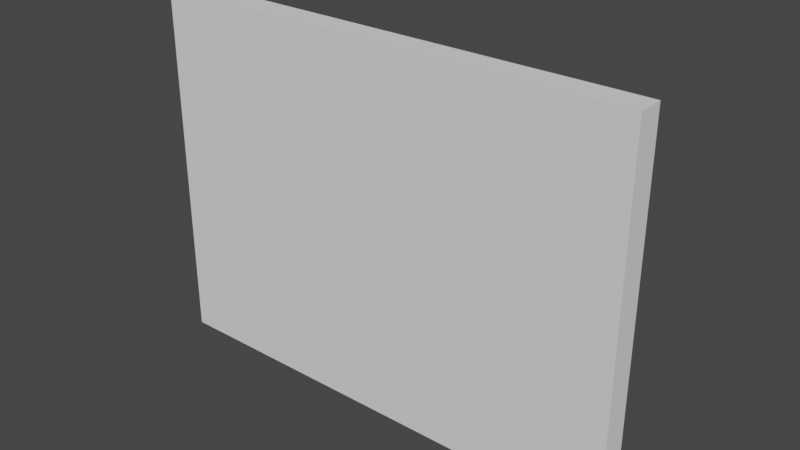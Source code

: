 # Source: fuente-contenedor.blend  (saved by Blender 2.91.10; exported with 4.5.12 LTS)
import bpy
from mathutils import Matrix  # noqa: F401  (used for matrix-valued properties, if any)

bpy.ops.wm.read_factory_settings(use_empty=True)
scene = bpy.context.scene
scene.name = 'Scene'

# ---- collections
col_collection = bpy.data.collections.new('Collection'); scene.collection.children.link(col_collection)

# ---- world
world_world = bpy.data.worlds.new('World'); scene.world = world_world
world_world.use_nodes = True; world_world.node_tree.nodes.clear()
_N = world_world.node_tree.nodes; _L = world_world.node_tree.links
n0 = _N.new('ShaderNodeOutputWorld'); n0.name = 'World Output'; n0.location = (300, 300)
n1 = _N.new('ShaderNodeBackground'); n1.name = 'Background'; n1.location = (10, 300)
n1.inputs[0].default_value = (0.05088, 0.05088, 0.05088, 1.0)
_L.new(n1.outputs[0], n0.inputs[0])
n0.is_active_output = True
world_world.color = (0.05088, 0.05088, 0.05088)
world_world.use_sun_shadow = False
world_world.sun_shadow_jitter_overblur = 0.0

# ---- meshes
me_cube_001 = bpy.data.meshes.new('Cube.001')
me_cube_001.from_pydata([(-2.992, -0.1081, -2.225), (-2.992, -0.1081, 2.225), (-2.992, 0.2112, -2.225), (-2.992, 0.2112, 2.225), (2.992, -0.1081, -2.225), (2.992, -0.1081, 2.225), (2.992, 0.2112, -2.225), (2.992, 0.2112, 2.225), (0.0, 0.4288, -1.537), (0.2999, 0.4288, -1.508), (0.5882, 0.4288, -1.42), (0.8539, 0.4288, -1.278), (1.087, 0.4288, -1.087), (1.278, 0.4288, -0.8539), (1.42, 0.4288, -0.5882), (1.508, 0.4288, -0.2999), (1.537, 0.4288, -1.094e-07), (1.508, 0.4288, 0.2999), (1.42, 0.4288, 0.5882), (1.278, 0.4288, 0.8539), (1.087, 0.4288, 1.087), (0.8539, 0.4288, 1.278), (0.5882, 0.4288, 1.42), (0.2999, 0.4288, 1.508), (-5.008e-07, 0.4288, 1.537), (-0.2999, 0.4288, 1.508), (-0.5882, 0.4288, 1.42), (-0.8539, 0.4288, 1.278), (-1.087, 0.4288, 1.087), (-1.278, 0.4288, 0.8539), (-1.42, 0.4288, 0.5882), (-1.508, 0.4288, 0.2999), (-1.537, 0.4288, -1.478e-06), (-1.508, 0.4288, -0.2999), (-1.42, 0.4288, -0.5882), (-1.278, 0.4288, -0.8539), (-1.087, 0.4288, -1.087), (-0.8539, 0.4288, -1.278), (-0.5882, 0.4288, -1.42), (-0.2999, 0.4288, -1.508), (0.0, 0.1974, -1.8), (0.0, 0.8385, -1.8), (0.3512, 0.1974, -1.765), (0.3512, 0.8385, -1.765), (0.6888, 0.1974, -1.663), (0.6888, 0.8385, -1.663), (1.0, 0.1974, -1.497), (1.0, 0.8385, -1.497), (1.273, 0.1974, -1.273), (1.273, 0.8385, -1.273), (1.497, 0.1974, -1.0), (1.497, 0.8385, -1.0), (1.663, 0.1974, -0.6888), (1.663, 0.8385, -0.6888), (1.765, 0.1974, -0.3512), (1.765, 0.8385, -0.3512), (1.8, 0.1974, -1.12e-07), (1.8, 0.8385, -1.597e-07), (1.765, 0.1974, 0.3512), (1.765, 0.8385, 0.3512), (1.663, 0.1974, 0.6888), (1.663, 0.8385, 0.6888), (1.497, 0.1974, 1.0), (1.497, 0.8385, 1.0), (1.273, 0.1974, 1.273), (1.273, 0.8385, 1.273), (1.0, 0.1974, 1.497), (1.0, 0.8385, 1.497), (0.6888, 0.1974, 1.663), (0.6888, 0.8385, 1.663), (0.3512, 0.1974, 1.765), (0.3512, 0.8385, 1.765), (-5.865e-07, 0.1974, 1.8), (-5.865e-07, 0.8385, 1.8), (-0.3512, 0.1974, 1.765), (-0.3512, 0.8385, 1.765), (-0.6888, 0.1974, 1.663), (-0.6888, 0.8385, 1.663), (-1.0, 0.1974, 1.497), (-1.0, 0.8385, 1.497), (-1.273, 0.1974, 1.273), (-1.273, 0.8385, 1.273), (-1.497, 0.1974, 1.0), (-1.497, 0.8385, 1.0), (-1.663, 0.1974, 0.6888), (-1.663, 0.8385, 0.6888), (-1.765, 0.1974, 0.3512), (-1.765, 0.8385, 0.3512), (-1.8, 0.1974, -1.714e-06), (-1.8, 0.8385, -1.762e-06), (-1.765, 0.1974, -0.3512), (-1.765, 0.8385, -0.3512), (-1.663, 0.1974, -0.6888), (-1.663, 0.8385, -0.6888), (-1.497, 0.1974, -1.0), (-1.497, 0.8385, -1.0), (-1.273, 0.1974, -1.273), (-1.273, 0.8385, -1.273), (-1.0, 0.1974, -1.497), (-1.0, 0.8385, -1.497), (-0.6888, 0.1974, -1.663), (-0.6888, 0.8385, -1.663), (-0.3512, 0.1974, -1.765), (-0.3512, 0.8385, -1.765), (-0.5882, 0.8385, 1.42), (0.0, 0.8385, -1.537), (0.2999, 0.8385, -1.508), (-0.8539, 0.8385, 1.278), (0.5882, 0.8385, -1.42), (-1.087, 0.8385, 1.087), (0.8539, 0.8385, -1.278), (-1.278, 0.8385, 0.8539), (-0.5882, 0.8385, -1.42), (-0.2999, 0.8385, -1.508), (1.087, 0.8385, -1.087), (-1.42, 0.8385, 0.5882), (1.278, 0.8385, -0.8539), (-1.508, 0.8385, 0.2999), (-1.537, 0.8385, -1.508e-06), (1.42, 0.8385, -0.5882), (-1.508, 0.8385, -0.2999), (1.508, 0.8385, -0.2999), (1.537, 0.8385, -1.399e-07), (-1.42, 0.8385, -0.5882), (-1.278, 0.8385, -0.8539), (-1.087, 0.8385, -1.087), (-0.8539, 0.8385, -1.278), (1.508, 0.8385, 0.2999), (1.42, 0.8385, 0.5882), (1.278, 0.8385, 0.8539), (1.087, 0.8385, 1.087), (-0.2999, 0.8385, 1.508), (-5.008e-07, 0.8385, 1.537), (0.8539, 0.8385, 1.278), (0.2999, 0.8385, 1.508), (0.5882, 0.8385, 1.42)], [], [(0, 1, 3, 2), (2, 3, 7, 6), (6, 7, 5, 4), (4, 5, 1, 0), (2, 6, 4, 0), (7, 3, 1, 5), (40, 41, 43, 42), (42, 43, 45, 44), (44, 45, 47, 46), (46, 47, 49, 48), (48, 49, 51, 50), (50, 51, 53, 52), (52, 53, 55, 54), (54, 55, 57, 56), (56, 57, 59, 58), (58, 59, 61, 60), (60, 61, 63, 62), (62, 63, 65, 64), (64, 65, 67, 66), (66, 67, 69, 68), (68, 69, 71, 70), (70, 71, 73, 72), (72, 73, 75, 74), (74, 75, 77, 76), (76, 77, 79, 78), (78, 79, 81, 80), (80, 81, 83, 82), (82, 83, 85, 84), (84, 85, 87, 86), (86, 87, 89, 88), (88, 89, 91, 90), (90, 91, 93, 92), (92, 93, 95, 94), (94, 95, 97, 96), (96, 97, 99, 98), (98, 99, 101, 100), (100, 101, 103, 102), (102, 103, 41, 40), (40, 42, 44, 46, 48, 50, 52, 54, 56, 58, 60, 62, 64, 66, 68, 70, 72, 74, 76, 78, 80, 82, 84, 86, 88, 90, 92, 94, 96, 98, 100, 102), (105, 8, 9, 106), (106, 9, 10, 108), (108, 10, 11, 110), (110, 11, 12, 114), (12, 13, 116, 114), (13, 14, 119, 116), (14, 15, 121, 119), (15, 16, 122, 121), (16, 17, 127, 122), (17, 18, 128, 127), (18, 19, 129, 128), (19, 20, 130, 129), (20, 21, 133, 130), (21, 22, 135, 133), (22, 23, 134, 135), (23, 24, 132, 134), (24, 25, 131, 132), (25, 26, 104, 131), (26, 27, 107, 104), (27, 28, 109, 107), (109, 28, 29, 111), (111, 29, 30, 115), (115, 30, 31, 117), (117, 31, 32, 118), (118, 32, 33, 120), (120, 33, 34, 123), (123, 34, 35, 124), (124, 35, 36, 125), (125, 36, 37, 126), (126, 37, 38, 112), (112, 38, 39, 113), (113, 39, 8, 105), (15, 14, 13, 12, 11, 10, 9, 8, 39, 38, 37, 36, 35, 34, 33, 32, 31, 30, 29, 28, 27, 26, 25, 24, 23, 22, 21, 20, 19, 18, 17, 16), (115, 85, 83, 81, 79, 77, 75, 73, 71, 69, 67, 65, 63, 61, 59, 57, 55, 53, 51, 49, 47, 45, 43, 41, 103, 101, 99, 97, 95, 93, 123, 124, 125, 126, 112, 113, 105, 106, 108, 110, 114, 116, 119, 121, 122, 127, 128, 129, 130, 133, 135, 134, 132, 131, 104, 107, 109, 111), (123, 93, 91, 89, 87, 85, 115, 117, 118, 120)])
_uv = me_cube_001.uv_layers.new(name='UVMap')
_uv.uv.foreach_set('vector', [0.375, 0.0, 0.625, 0.0, 0.625, 0.25, 0.375, 0.25, 0.375, 0.25, 0.625, 0.25, 0.625, 0.5, 0.375, 0.5, 0.375, 0.5, 0.625, 0.5, 0.625, 0.75, 0.375, 0.75, 0.375, 0.75, 0.625, 0.75, 0.625, 1.0, 0.375, 1.0, 0.125, 0.5, 0.375, 0.5, 0.375, 0.75, 0.125, 0.75, 0.625, 0.5, 0.875, 0.5, 0.875, 0.75, 0.625, 0.75, 1.0, 0.5, 1.0, 1.0, 0.9688, 1.0, 0.9688, 0.5, 0.9688, 0.5, 0.9688, 1.0, 0.9375, 1.0, 0.9375, 0.5, 0.9375, 0.5, 0.9375, 1.0, 0.9062, 1.0, 0.9062, 0.5, 0.9062, 0.5, 0.9062, 1.0, 0.875, 1.0, 0.875, 0.5, 0.875, 0.5, 0.875, 1.0, 0.8438, 1.0, 0.8438, 0.5, 0.8438, 0.5, 0.8438, 1.0, 0.8125, 1.0, 0.8125, 0.5, 0.8125, 0.5, 0.8125, 1.0, 0.7812, 1.0, 0.7812, 0.5, 0.7812, 0.5, 0.7812, 1.0, 0.75, 1.0, 0.75, 0.5, 0.75, 0.5, 0.75, 1.0, 0.7188, 1.0, 0.7188, 0.5, 0.7188, 0.5, 0.7188, 1.0, 0.6875, 1.0, 0.6875, 0.5, 0.6875, 0.5, 0.6875, 1.0, 0.6562, 1.0, 0.6562, 0.5, 0.6562, 0.5, 0.6562, 1.0, 0.625, 1.0, 0.625, 0.5, 0.625, 0.5, 0.625, 1.0, 0.5938, 1.0, 0.5938, 0.5, 0.5938, 0.5, 0.5938, 1.0, 0.5625, 1.0, 0.5625, 0.5, 0.5625, 0.5, 0.5625, 1.0, 0.5312, 1.0, 0.5312, 0.5, 0.5312, 0.5, 0.5312, 1.0, 0.5, 1.0, 0.5, 0.5, 0.5, 0.5, 0.5, 1.0, 0.4688, 1.0, 0.4688, 0.5, 0.4688, 0.5, 0.4688, 1.0, 0.4375, 1.0, 0.4375, 0.5, 0.4375, 0.5, 0.4375, 1.0, 0.4062, 1.0, 0.4062, 0.5, 0.4062, 0.5, 0.4062, 1.0, 0.375, 1.0, 0.375, 0.5, 0.375, 0.5, 0.375, 1.0, 0.3438, 1.0, 0.3438, 0.5, 0.3438, 0.5, 0.3438, 1.0, 0.3125, 1.0, 0.3125, 0.5, 0.3125, 0.5, 0.3125, 1.0, 0.2812, 1.0, 0.2812, 0.5, 0.2812, 0.5, 0.2812, 1.0, 0.25, 1.0, 0.25, 0.5, 0.25, 0.5, 0.25, 1.0, 0.2188, 1.0, 0.2188, 0.5, 0.2188, 0.5, 0.2188, 1.0, 0.1875, 1.0, 0.1875, 0.5, 0.1875, 0.5, 0.1875, 1.0, 0.1562, 1.0, 0.1562, 0.5, 0.1562, 0.5, 0.1562, 1.0, 0.125, 1.0, 0.125, 0.5, 0.125, 0.5, 0.125, 1.0, 0.09375, 1.0, 0.09375, 0.5, 0.09375, 0.5, 0.09375, 1.0, 0.0625, 1.0, 0.0625, 0.5, 0.0625, 0.5, 0.0625, 1.0, 0.03125, 1.0, 0.03125, 0.5, 0.03125, 0.5, 0.03125, 1.0, 0.0, 1.0, 0.0, 0.5, 0.75, 0.49, 0.7968, 0.4854, 0.8418, 0.4717, 0.8833, 0.4496, 0.9197, 0.4197, 0.9496, 0.3833, 0.9717, 0.3418, 0.9854, 0.2968, 0.99, 0.25, 0.9854, 0.2032, 0.9717, 0.1582, 0.9496, 0.1167, 0.9197, 0.08029, 0.8833, 0.05045, 0.8418, 0.02827, 0.7968, 0.01461, 0.75, 0.01, 0.7032, 0.01461, 0.6582, 0.02827, 0.6167, 0.05045, 0.5803, 0.08029, 0.5504, 0.1167, 0.5283, 0.1582, 0.5146, 0.2032, 0.51, 0.25, 0.5146, 0.2968, 0.5283, 0.3418, 0.5504, 0.3833, 0.5803, 0.4197, 0.6167, 0.4496, 0.6582, 0.4717, 0.7032, 0.4854, 1.0, 0.8742, 1.0, 0.5, 0.9688, 0.5, 0.9687, 0.8742, 0.9688, 0.8742, 0.9688, 0.5, 0.9375, 0.5, 0.9375, 0.8742, 0.9375, 0.8742, 0.9375, 0.5, 0.9062, 0.5, 0.9062, 0.8742, 0.9062, 0.8742, 0.9062, 0.5, 0.875, 0.5, 0.875, 0.8742, 0.875, 0.5, 0.8438, 0.5, 0.8438, 0.8742, 0.875, 0.8742, 0.8438, 0.5, 0.8125, 0.5, 0.8125, 0.8742, 0.8438, 0.8742, 0.8125, 0.5, 0.7812, 0.5, 0.7812, 0.8742, 0.8125, 0.8742, 0.7812, 0.5, 0.75, 0.5, 0.75, 0.8742, 0.7812, 0.8742, 0.75, 0.5, 0.7188, 0.5, 0.7188, 0.8742, 0.75, 0.8742, 0.7188, 0.5, 0.6875, 0.5, 0.6875, 0.8742, 0.7188, 0.8742, 0.6875, 0.5, 0.6562, 0.5, 0.6562, 0.8742, 0.6875, 0.8742, 0.6562, 0.5, 0.625, 0.5, 0.625, 0.8742, 0.6562, 0.8742, 0.625, 0.5, 0.5938, 0.5, 0.5938, 0.8742, 0.625, 0.8742, 0.5938, 0.5, 0.5625, 0.5, 0.5625, 0.8742, 0.5938, 0.8742, 0.5625, 0.5, 0.5312, 0.5, 0.5312, 0.8742, 0.5625, 0.8742, 0.5312, 0.5, 0.5, 0.5, 0.5, 0.8742, 0.5312, 0.8742, 0.5, 0.5, 0.4688, 0.5, 0.4688, 0.8742, 0.5, 0.8742, 0.4688, 0.5, 0.4375, 0.5, 0.4375, 0.8742, 0.4688, 0.8742, 0.4375, 0.5, 0.4062, 0.5, 0.4062, 0.8742, 0.4375, 0.8742, 0.4062, 0.5, 0.375, 0.5, 0.375, 0.8742, 0.4062, 0.8742, 0.375, 0.8742, 0.375, 0.5, 0.3438, 0.5, 0.3438, 0.8742, 0.3438, 0.8742, 0.3438, 0.5, 0.3125, 0.5, 0.3125, 0.8742, 0.3125, 0.8742, 0.3125, 0.5, 0.2812, 0.5, 0.2812, 0.8742, 0.2812, 0.8742, 0.2812, 0.5, 0.25, 0.5, 0.25, 0.8742, 0.25, 0.8742, 0.25, 0.5, 0.2188, 0.5, 0.2187, 0.8742, 0.2188, 0.8742, 0.2188, 0.5, 0.1875, 0.5, 0.1875, 0.8742, 0.1875, 0.8742, 0.1875, 0.5, 0.1562, 0.5, 0.1562, 0.8742, 0.1562, 0.8742, 0.1562, 0.5, 0.125, 0.5, 0.125, 0.8742, 0.125, 0.8742, 0.125, 0.5, 0.09375, 0.5, 0.09375, 0.8742, 0.09375, 0.8742, 0.09375, 0.5, 0.0625, 0.5, 0.0625, 0.8742, 0.0625, 0.8742, 0.0625, 0.5, 0.03125, 0.5, 0.03125, 0.8742, 0.03125, 0.8742, 0.03125, 0.5, 0.0, 0.5, 0.0, 0.8742, 0.9854, 0.2968, 0.9717, 0.3418, 0.9496, 0.3833, 0.9197, 0.4197, 0.8833, 0.4496, 0.8418, 0.4717, 0.7968, 0.4854, 0.75, 0.49, 0.7032, 0.4854, 0.6582, 0.4717, 0.6167, 0.4496, 0.5803, 0.4197, 0.5504, 0.3833, 0.5283, 0.3418, 0.5146, 0.2968, 0.51, 0.25, 0.5146, 0.2032, 0.5283, 0.1582, 0.5504, 0.1167, 0.5803, 0.08029, 0.6167, 0.05045, 0.6582, 0.02827, 0.7032, 0.01461, 0.75, 0.01, 0.7968, 0.01461, 0.8418, 0.02827, 0.8833, 0.05045, 0.9197, 0.08029, 0.9496, 0.1167, 0.9717, 0.1582, 0.9854, 0.2032, 0.99, 0.25, 0.06066, 0.1716, 0.02827, 0.1582, 0.05045, 0.1167, 0.08029, 0.08029, 0.1167, 0.05045, 0.1582, 0.02827, 0.2032, 0.01461, 0.25, 0.01, 0.2968, 0.01461, 0.3418, 0.02827, 0.3833, 0.05045, 0.4197, 0.08029, 0.4496, 0.1167, 0.4717, 0.1582, 0.4854, 0.2032, 0.49, 0.25, 0.4854, 0.2968, 0.4717, 0.3418, 0.4496, 0.3833, 0.4197, 0.4197, 0.3833, 0.4496, 0.3418, 0.4717, 0.2968, 0.4854, 0.25, 0.49, 0.2032, 0.4854, 0.1582, 0.4717, 0.1167, 0.4496, 0.08029, 0.4197, 0.05045, 0.3833, 0.02827, 0.3418, 0.06066, 0.3284, 0.0796, 0.3639, 0.1051, 0.3949, 0.1361, 0.4204, 0.1716, 0.4393, 0.21, 0.451, 0.25, 0.4549, 0.29, 0.451, 0.3284, 0.4393, 0.3639, 0.4204, 0.3949, 0.3949, 0.4204, 0.3639, 0.4393, 0.3284, 0.451, 0.29, 0.4549, 0.25, 0.451, 0.21, 0.4393, 0.1716, 0.4204, 0.1361, 0.3949, 0.1051, 0.3639, 0.0796, 0.3284, 0.06066, 0.29, 0.049, 0.25, 0.04506, 0.21, 0.049, 0.1716, 0.06066, 0.1361, 0.0796, 0.1051, 0.1051, 0.0796, 0.1361, 0.06066, 0.3284, 0.02827, 0.3418, 0.01461, 0.2968, 0.01, 0.25, 0.01461, 0.2032, 0.02827, 0.1582, 0.06066, 0.1716, 0.049, 0.21, 0.04506, 0.25, 0.049, 0.29])
me_cube_001.use_remesh_fix_poles = True
me_cube_001.use_remesh_preserve_attributes = False
me_cube_001.use_mirror_vertex_groups = False
me_cube_001.update()

# ---- objects
ob_cube = bpy.data.objects.new('Cube', me_cube_001)

# ---- transforms, parenting, visibility, modifiers, constraints
ob_cube.location = (0.0, 0.0, 0.0)
ob_cube.lineart.crease_threshold = 0.0

# ---- collection membership
col_collection.objects.link(ob_cube)

# ---- scene / render settings (as saved in the file)
scene.frame_start = 1; scene.frame_end = 250; scene.frame_set(1)
scene.render.engine = 'BLENDER_EEVEE_NEXT'
scene.cycles.use_denoising = False
scene.cycles.samples = 128
scene.cycles.sampling_pattern = 'TABULATED_SOBOL'
scene.cycles.use_adaptive_sampling = False
scene.cycles.use_light_tree = False
scene.view_settings.view_transform = 'Filmic'
bpy.context.view_layer.update()

# ---- added for rendering (the .blend has no active camera and no usable light): camera, sun
cam_auto = bpy.data.cameras.new('AutoCamera')
cam_auto.lens = 50.0
cam_auto.sensor_width = 36.0
cam_auto.clip_end = 1000.0
ob_auto_camera = bpy.data.objects.new('AutoCamera', cam_auto)
scene.collection.objects.link(ob_auto_camera)
ob_auto_camera.location = (6.95525, -7.98109, 5.5642)
ob_auto_camera.rotation_euler = (1.09748, -7.21219e-08, 0.694738)
scene.camera = ob_auto_camera
light_auto_sun = bpy.data.lights.new('AutoSun', 'SUN')
light_auto_sun.energy = 3.0
light_auto_sun.angle = 0.0523599
ob_auto_sun = bpy.data.objects.new('AutoSun', light_auto_sun)
scene.collection.objects.link(ob_auto_sun)
ob_auto_sun.rotation_euler = (0.872665, 0.174533, 0.523599)
bpy.context.view_layer.update()
